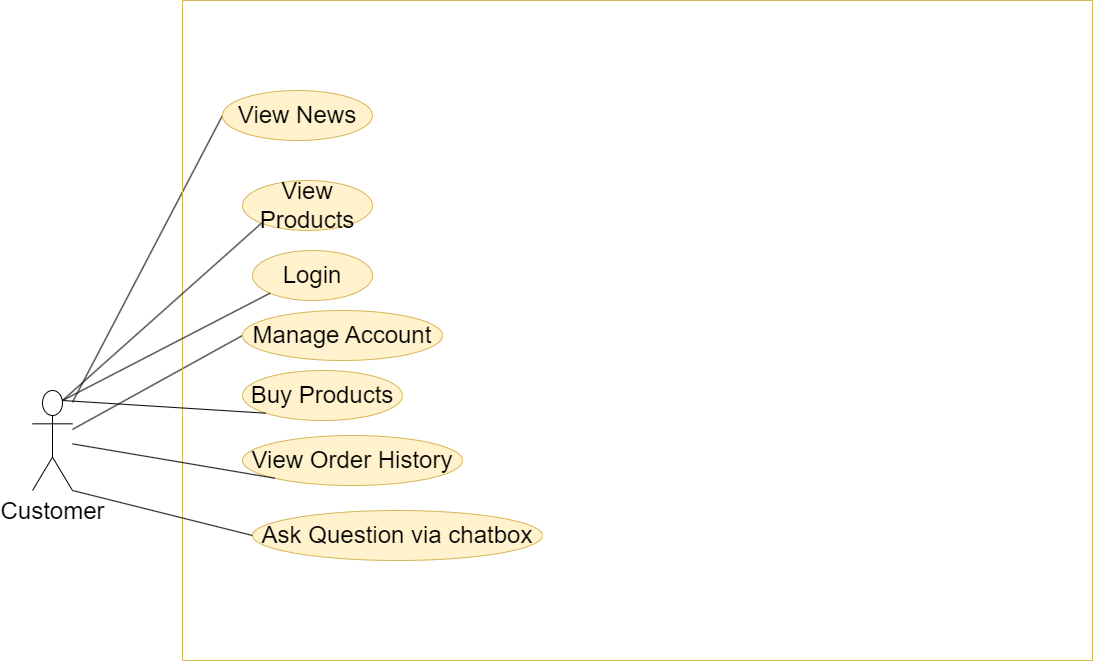

The diagram above was exported from draw.io. Its source (the exported page's mxGraphModel, read from the mxfile embedded in the PNG):
<mxGraphModel dx="2261" dy="699" grid="1" gridSize="10" guides="1" tooltips="1" connect="1" arrows="1" fold="1" page="1" pageScale="1" pageWidth="827" pageHeight="1169" math="0" shadow="0">
  <root>
    <mxCell id="0" />
    <mxCell id="1" parent="0" />
    <mxCell id="lNA8o3AX-BD7ZflmD66d-1" style="rounded=0;orthogonalLoop=1;jettySize=auto;html=1;entryX=0;entryY=0.5;entryDx=0;entryDy=0;endArrow=none;endFill=0;" parent="1" source="FvTcEoAOQdwUtoaP3slv-1" target="FvTcEoAOQdwUtoaP3slv-13" edge="1">
      <mxGeometry relative="1" as="geometry" />
    </mxCell>
    <mxCell id="Jft4gWBiSZqi6uMbfqOb-2" style="rounded=0;orthogonalLoop=1;jettySize=auto;html=1;entryX=0;entryY=0.5;entryDx=0;entryDy=0;endArrow=none;endFill=0;" edge="1" parent="1" source="FvTcEoAOQdwUtoaP3slv-1" target="Jft4gWBiSZqi6uMbfqOb-1">
      <mxGeometry relative="1" as="geometry" />
    </mxCell>
    <mxCell id="FvTcEoAOQdwUtoaP3slv-1" value="&lt;font style=&quot;font-size: 24px;&quot;&gt;Customer&lt;/font&gt;" style="shape=umlActor;verticalLabelPosition=bottom;verticalAlign=top;html=1;outlineConnect=0;" parent="1" vertex="1">
      <mxGeometry x="-80" y="1240" width="40" height="100" as="geometry" />
    </mxCell>
    <mxCell id="FvTcEoAOQdwUtoaP3slv-2" value="" style="swimlane;startSize=0;fillColor=#fff2cc;strokeColor=#d6b656;" parent="1" vertex="1">
      <mxGeometry x="70" y="850" width="910" height="660" as="geometry" />
    </mxCell>
    <mxCell id="FvTcEoAOQdwUtoaP3slv-5" value="&lt;font style=&quot;font-size: 24px;&quot;&gt;Login&lt;/font&gt;" style="ellipse;whiteSpace=wrap;html=1;fillColor=#fff2cc;strokeColor=#d6b656;" parent="FvTcEoAOQdwUtoaP3slv-2" vertex="1">
      <mxGeometry x="70" y="250" width="120" height="50" as="geometry" />
    </mxCell>
    <mxCell id="FvTcEoAOQdwUtoaP3slv-7" value="&lt;font style=&quot;font-size: 24px;&quot;&gt;View Products&lt;/font&gt;" style="ellipse;whiteSpace=wrap;html=1;fillColor=#fff2cc;strokeColor=#d6b656;" parent="FvTcEoAOQdwUtoaP3slv-2" vertex="1">
      <mxGeometry x="60" y="180" width="130" height="50" as="geometry" />
    </mxCell>
    <mxCell id="FvTcEoAOQdwUtoaP3slv-8" value="&lt;font style=&quot;font-size: 24px;&quot;&gt;Buy Products&lt;/font&gt;" style="ellipse;whiteSpace=wrap;html=1;fillColor=#fff2cc;strokeColor=#d6b656;" parent="FvTcEoAOQdwUtoaP3slv-2" vertex="1">
      <mxGeometry x="60" y="370" width="160" height="50" as="geometry" />
    </mxCell>
    <mxCell id="FvTcEoAOQdwUtoaP3slv-9" value="&lt;font style=&quot;font-size: 24px;&quot;&gt;View Order History&lt;/font&gt;" style="ellipse;whiteSpace=wrap;html=1;fillColor=#fff2cc;strokeColor=#d6b656;" parent="FvTcEoAOQdwUtoaP3slv-2" vertex="1">
      <mxGeometry x="60" y="435" width="220" height="50" as="geometry" />
    </mxCell>
    <mxCell id="FvTcEoAOQdwUtoaP3slv-12" style="edgeStyle=orthogonalEdgeStyle;rounded=0;orthogonalLoop=1;jettySize=auto;html=1;exitX=0.5;exitY=1;exitDx=0;exitDy=0;" parent="FvTcEoAOQdwUtoaP3slv-2" source="FvTcEoAOQdwUtoaP3slv-8" target="FvTcEoAOQdwUtoaP3slv-8" edge="1">
      <mxGeometry relative="1" as="geometry" />
    </mxCell>
    <mxCell id="FvTcEoAOQdwUtoaP3slv-13" value="&lt;font style=&quot;font-size: 24px;&quot;&gt;View News&lt;/font&gt;" style="ellipse;whiteSpace=wrap;html=1;fillColor=#fff2cc;strokeColor=#d6b656;" parent="FvTcEoAOQdwUtoaP3slv-2" vertex="1">
      <mxGeometry x="40" y="90" width="150" height="50" as="geometry" />
    </mxCell>
    <mxCell id="FvTcEoAOQdwUtoaP3slv-15" value="&lt;span style=&quot;font-size: 24px;&quot;&gt;Ask Question via chatbox&lt;/span&gt;" style="ellipse;whiteSpace=wrap;html=1;fillColor=#fff2cc;strokeColor=#d6b656;" parent="FvTcEoAOQdwUtoaP3slv-2" vertex="1">
      <mxGeometry x="70" y="510" width="290" height="50" as="geometry" />
    </mxCell>
    <mxCell id="Jft4gWBiSZqi6uMbfqOb-1" value="&lt;font style=&quot;font-size: 24px;&quot;&gt;Manage Account&lt;/font&gt;" style="ellipse;whiteSpace=wrap;html=1;fillColor=#fff2cc;strokeColor=#d6b656;" vertex="1" parent="FvTcEoAOQdwUtoaP3slv-2">
      <mxGeometry x="60" y="310" width="200" height="50" as="geometry" />
    </mxCell>
    <mxCell id="FvTcEoAOQdwUtoaP3slv-18" value="" style="endArrow=none;html=1;rounded=0;entryX=0;entryY=1;entryDx=0;entryDy=0;exitX=0.75;exitY=0.1;exitDx=0;exitDy=0;exitPerimeter=0;" parent="1" source="FvTcEoAOQdwUtoaP3slv-1" target="FvTcEoAOQdwUtoaP3slv-5" edge="1">
      <mxGeometry width="50" height="50" relative="1" as="geometry">
        <mxPoint x="140" y="1280" as="sourcePoint" />
        <mxPoint x="268" y="953" as="targetPoint" />
      </mxGeometry>
    </mxCell>
    <mxCell id="FvTcEoAOQdwUtoaP3slv-19" value="" style="endArrow=none;html=1;rounded=0;entryX=0;entryY=1;entryDx=0;entryDy=0;exitX=0.75;exitY=0.1;exitDx=0;exitDy=0;exitPerimeter=0;" parent="1" source="FvTcEoAOQdwUtoaP3slv-1" target="FvTcEoAOQdwUtoaP3slv-7" edge="1">
      <mxGeometry width="50" height="50" relative="1" as="geometry">
        <mxPoint x="150" y="1290" as="sourcePoint" />
        <mxPoint x="278" y="963" as="targetPoint" />
      </mxGeometry>
    </mxCell>
    <mxCell id="FvTcEoAOQdwUtoaP3slv-20" value="" style="endArrow=none;html=1;rounded=0;entryX=0;entryY=1;entryDx=0;entryDy=0;exitX=0.75;exitY=0.1;exitDx=0;exitDy=0;exitPerimeter=0;" parent="1" source="FvTcEoAOQdwUtoaP3slv-1" target="FvTcEoAOQdwUtoaP3slv-8" edge="1">
      <mxGeometry width="50" height="50" relative="1" as="geometry">
        <mxPoint x="160" y="1300" as="sourcePoint" />
        <mxPoint x="288" y="973" as="targetPoint" />
      </mxGeometry>
    </mxCell>
    <mxCell id="FvTcEoAOQdwUtoaP3slv-21" value="" style="endArrow=none;html=1;rounded=0;entryX=0;entryY=1;entryDx=0;entryDy=0;" parent="1" source="FvTcEoAOQdwUtoaP3slv-1" target="FvTcEoAOQdwUtoaP3slv-9" edge="1">
      <mxGeometry width="50" height="50" relative="1" as="geometry">
        <mxPoint x="150" y="1310" as="sourcePoint" />
        <mxPoint x="298" y="983" as="targetPoint" />
      </mxGeometry>
    </mxCell>
    <mxCell id="FvTcEoAOQdwUtoaP3slv-22" value="" style="endArrow=none;html=1;rounded=0;exitX=1;exitY=1;exitDx=0;exitDy=0;exitPerimeter=0;entryX=0;entryY=0.5;entryDx=0;entryDy=0;" parent="1" source="FvTcEoAOQdwUtoaP3slv-1" target="FvTcEoAOQdwUtoaP3slv-15" edge="1">
      <mxGeometry width="50" height="50" relative="1" as="geometry">
        <mxPoint x="-20" y="1440" as="sourcePoint" />
        <mxPoint x="30" y="1390" as="targetPoint" />
      </mxGeometry>
    </mxCell>
  </root>
</mxGraphModel>